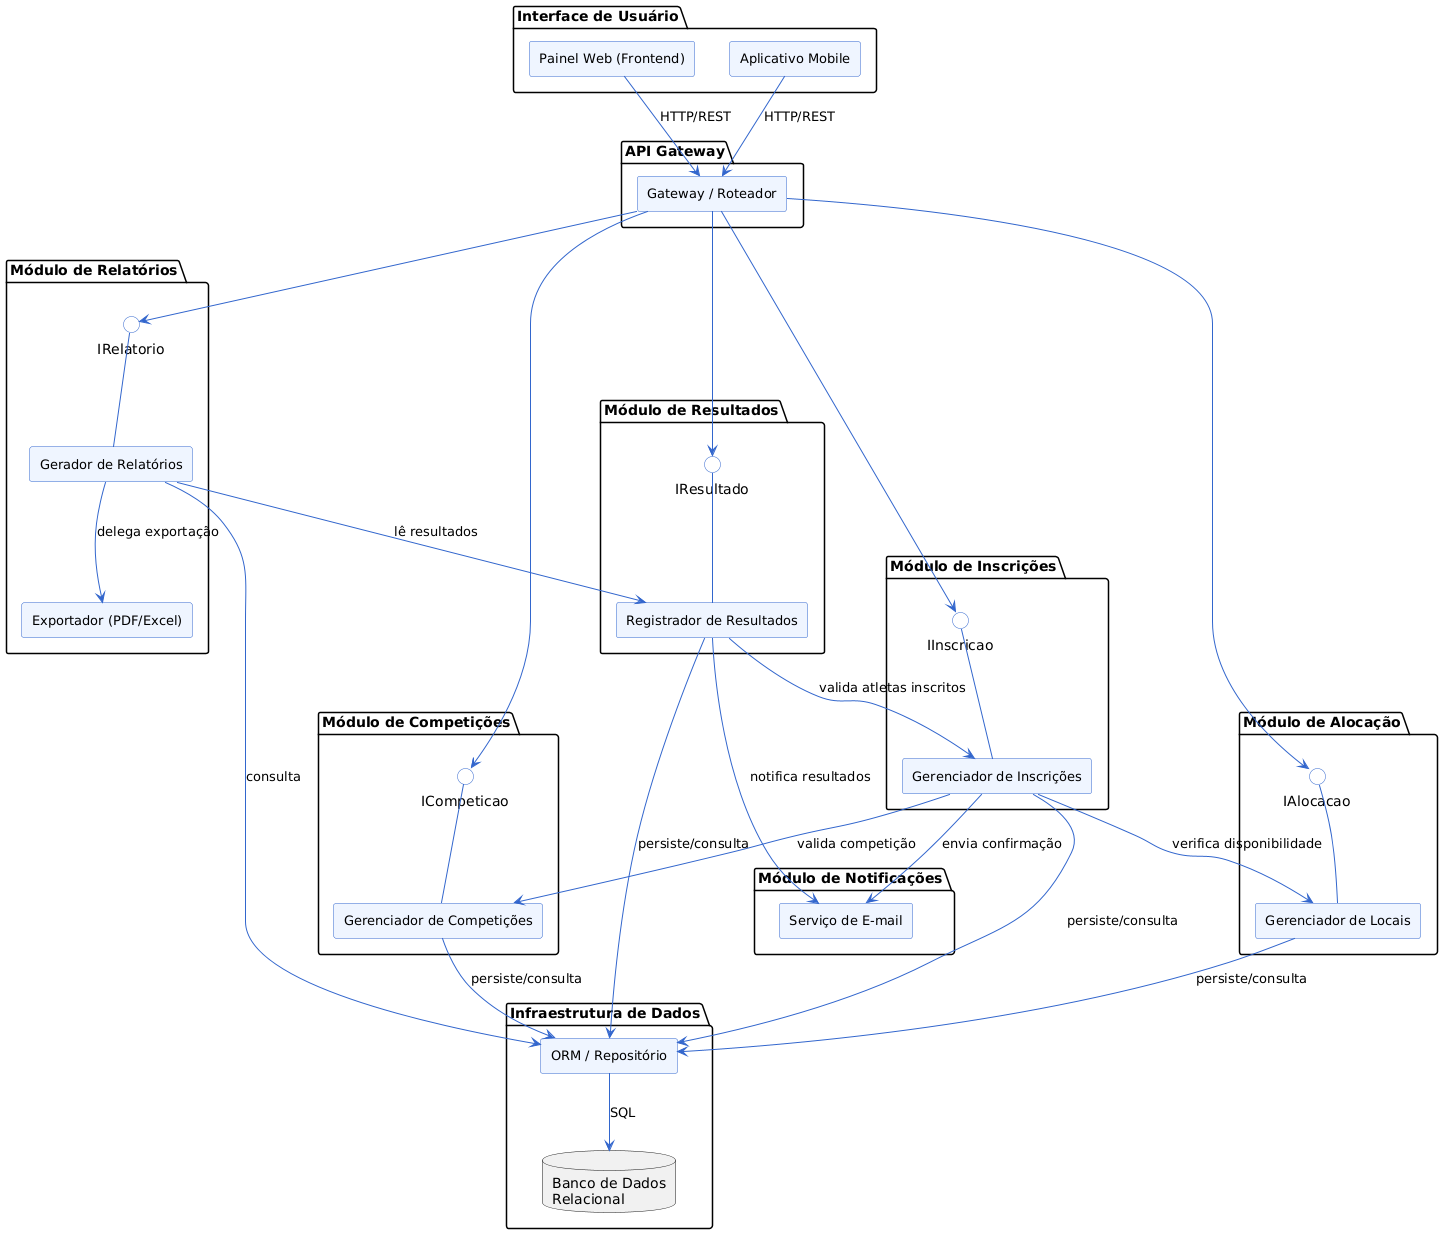

The diagram above was rendered by PlantUML. Its source (embedded in the PNG):
@startuml
skinparam componentStyle rectangle
skinparam component {
  BackgroundColor #EEF4FF
  BorderColor #3366CC
  FontSize 13
}
skinparam ArrowColor #3366CC
skinparam interfaceBackgroundColor #FFFFFF
skinparam interfaceBorderColor #3366CC

package "Interface de Usuário" {
  [Painel Web (Frontend)] as UI_WEB
  [Aplicativo Mobile] as UI_MOB
}

package "API Gateway" {
  [Gateway / Roteador] as GW
}

package "Módulo de Competições" {
  [Gerenciador de Competições] as COMP
  interface "ICompeticao" as ICOMP
}

package "Módulo de Inscrições" {
  [Gerenciador de Inscrições] as INSC
  interface "IInscricao" as IINSC
}

package "Módulo de Alocação" {
  [Gerenciador de Locais] as ALOC
  interface "IAlocacao" as IALOC
}

package "Módulo de Resultados" {
  [Registrador de Resultados] as RESU
  interface "IResultado" as IRESU
}

package "Módulo de Relatórios" {
  [Gerador de Relatórios] as RELA
  [Exportador (PDF/Excel)] as EXPO
  interface "IRelatorio" as IRELA
}

package "Módulo de Notificações" {
  [Serviço de E-mail] as NOTI
}

package "Infraestrutura de Dados" {
  database "Banco de Dados\nRelacional" as BD
  [ORM / Repositório] as ORM
}

UI_WEB --> GW : HTTP/REST
UI_MOB --> GW : HTTP/REST

GW --> ICOMP
GW --> IINSC
GW --> IALOC
GW --> IRESU
GW --> IRELA

ICOMP -- COMP
IINSC -- INSC
IALOC -- ALOC
IRESU -- RESU
IRELA -- RELA

COMP --> ORM : persiste/consulta
INSC --> ORM : persiste/consulta
ALOC --> ORM : persiste/consulta
RESU --> ORM : persiste/consulta
RELA --> ORM : consulta

INSC --> ALOC : verifica disponibilidade
INSC --> COMP : valida competição
RESU --> INSC : valida atletas inscritos
RELA --> RESU : lê resultados
RELA --> EXPO : delega exportação

INSC --> NOTI : envia confirmação
RESU --> NOTI : notifica resultados

ORM --> BD : SQL
@enduml